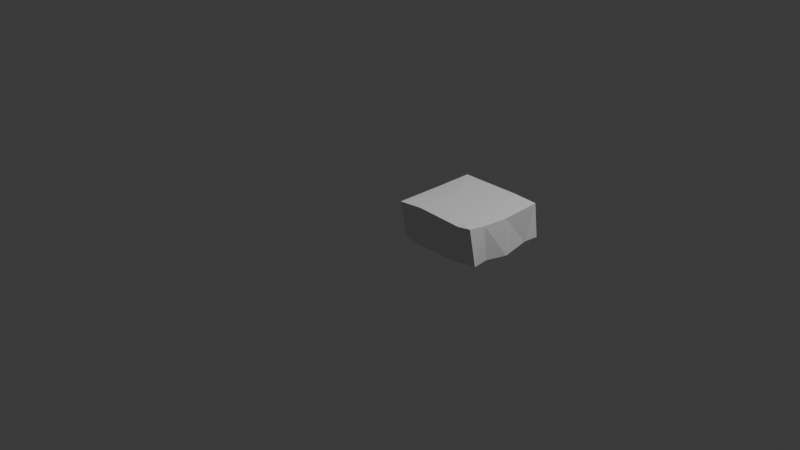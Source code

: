 # Source: rectangle_001_low_res.blend  (saved by Blender 5.1.30; exported with 4.5.12 LTS)
import bpy
from mathutils import Matrix  # noqa: F401  (used for matrix-valued properties, if any)

bpy.ops.wm.read_factory_settings(use_empty=True)
scene = bpy.context.scene
scene.name = 'Scene'

# ---- collections
col_collection = bpy.data.collections.new('Collection'); scene.collection.children.link(col_collection)

# ---- world
world_world = bpy.data.worlds.new('World'); scene.world = world_world
world_world.use_nodes = True; world_world.node_tree.nodes.clear()
_N = world_world.node_tree.nodes; _L = world_world.node_tree.links
n0 = _N.new('ShaderNodeOutputWorld'); n0.name = 'World Output'; n0.location = (200, 100)
n1 = _N.new('ShaderNodeBackground'); n1.name = 'Background'; n1.location = (-200, 100)
n1.inputs[0].default_value = (0.05088, 0.05088, 0.05088, 1.0)
_L.new(n1.outputs[0], n0.inputs[0])
n0.is_active_output = True
world_world.color = (0.05088, 0.05088, 0.05088)
world_world.sun_shadow_jitter_overblur = 0.0

# ---- cameras
cam_camera = bpy.data.cameras.new('Camera')
cam_camera.clip_end = 100.0
cam_camera.ortho_scale = 7.314

# ---- lights
light_light = bpy.data.lights.new('Light', 'POINT')
light_light.energy = 1000.0
light_light.shadow_soft_size = 0.1

# ---- meshes
me_cube_001 = bpy.data.meshes.new('Cube.001')
me_cube_001.from_pydata([(-0.0127, 0.5654, -0.1769), (0.02545, 0.07679, -0.1968), (0.02199, 0.002925, 0.2006), (0.009729, 0.5725, 0.1919), (0.001935, 0.4143, -0.195), (0.2371, 0.007681, -0.1899), (0.5409, 0.05018, -0.1972), (0.02953, 1.005, -0.1917), (0.003164, 0.7835, -0.1967), (0.1772, 0.5431, -0.1921), (0.3169, 0.9594, -0.194), (0.624, 0.5455, -0.1958), (0.2739, 0.03319, 0.2057), (0.02358, 0.9686, 0.2042), (0.2351, 0.5191, 0.2052), (0.3186, 0.966, 0.2046), (0.759, -0.007151, -0.1815), (0.7508, 0.1431, -0.1933), (0.7396, 0.4217, -0.1844), (0.74, 0.4205, -0.1835), (0.7392, 0.4229, -0.1835), (0.988, 0.07595, -0.1962), (0.9728, 0.2507, -0.1897), (1.032, 0.4766, -0.1977), (0.6498, 1.003, -0.1893), (0.9928, 0.9822, -0.1828), (0.9655, 0.8342, -0.1921), (0.8086, 0.01228, 0.1982), (0.7322, 0.1572, 0.2048), (0.7973, 0.4692, 0.2074), (0.9452, 0.03525, 0.209), (0.9818, 0.2042, 0.2021), (1.01, 0.4643, 0.2041), (0.684, 0.9685, 0.2042), (0.9767, 0.9521, 0.2002)], [], [(4, 11, 1), (1, 11, 5), (6, 16, 5), (8, 13, 7), (8, 9, 0), (14, 3, 2), (14, 2, 12), (12, 2, 5), (28, 14, 12), (13, 8, 3), (0, 3, 8), (13, 3, 14), (15, 7, 13), (24, 15, 33), (5, 11, 17), (20, 19, 18), (19, 20, 18), (17, 21, 16), (21, 27, 16), (10, 24, 26), (33, 25, 24), (26, 23, 11), (24, 25, 26), (30, 28, 27), (28, 30, 31), (30, 27, 21), (31, 21, 22), (34, 33, 29), (32, 34, 29), (34, 26, 25), (34, 32, 26), (32, 23, 26), (2, 1, 5), (9, 11, 4), (17, 6, 5), (0, 9, 4), (8, 11, 9), (7, 11, 8), (10, 11, 7), (4, 1, 2), (3, 0, 4), (3, 4, 2), (27, 12, 5), (15, 13, 14), (15, 10, 7), (15, 24, 10), (14, 28, 29), (15, 14, 33), (17, 16, 6), (11, 23, 22), (11, 21, 17), (11, 22, 21), (23, 31, 22), (26, 11, 10), (27, 5, 16), (12, 27, 28), (29, 28, 31), (31, 32, 29), (32, 31, 23), (31, 30, 21), (33, 14, 29), (25, 33, 34)])
me_cube_001.update()

# ---- objects
ob_light = bpy.data.objects.new('Light', light_light)
ob_camera = bpy.data.objects.new('Camera', cam_camera)
ob_cube = bpy.data.objects.new('Cube', me_cube_001)

# ---- transforms, parenting, visibility, modifiers, constraints
ob_light.location = (4.076, 1.005, 5.904)
ob_light.rotation_euler = (0.6503, 0.05522, 1.866)
ob_light.lock_rotations_4d = False
ob_light.empty_display_type = 'ARROWS'
ob_light.color = (0.0, 0.0, 0.0, 0.0)
ob_light.lineart.crease_threshold = 0.0
ob_camera.location = (7.359, -6.926, 4.958)
ob_camera.rotation_euler = (1.109, 0.0, 0.8149)
ob_camera.lock_rotations_4d = False
ob_camera.empty_display_type = 'ARROWS'
ob_camera.color = (0.0, 0.0, 0.0, 0.0)
ob_camera.display_type = 'WIRE'
ob_camera.lineart.crease_threshold = 0.0
ob_cube.location = (0.0, 0.0, 0.0)

# ---- collection membership
col_collection.objects.link(ob_light)
col_collection.objects.link(ob_camera)
col_collection.objects.link(ob_cube)

# ---- scene / render settings (as saved in the file)
scene.camera = ob_camera
scene.frame_start = 1; scene.frame_end = 250; scene.frame_set(1)
scene.render.engine = 'BLENDER_EEVEE_NEXT'
scene.render.bake_bias = 0.0
scene.render.bake_samples = 0
scene.cycles.sampling_pattern = 'TABULATED_SOBOL'
scene.eevee.use_volume_custom_range = False
bpy.context.view_layer.update()
